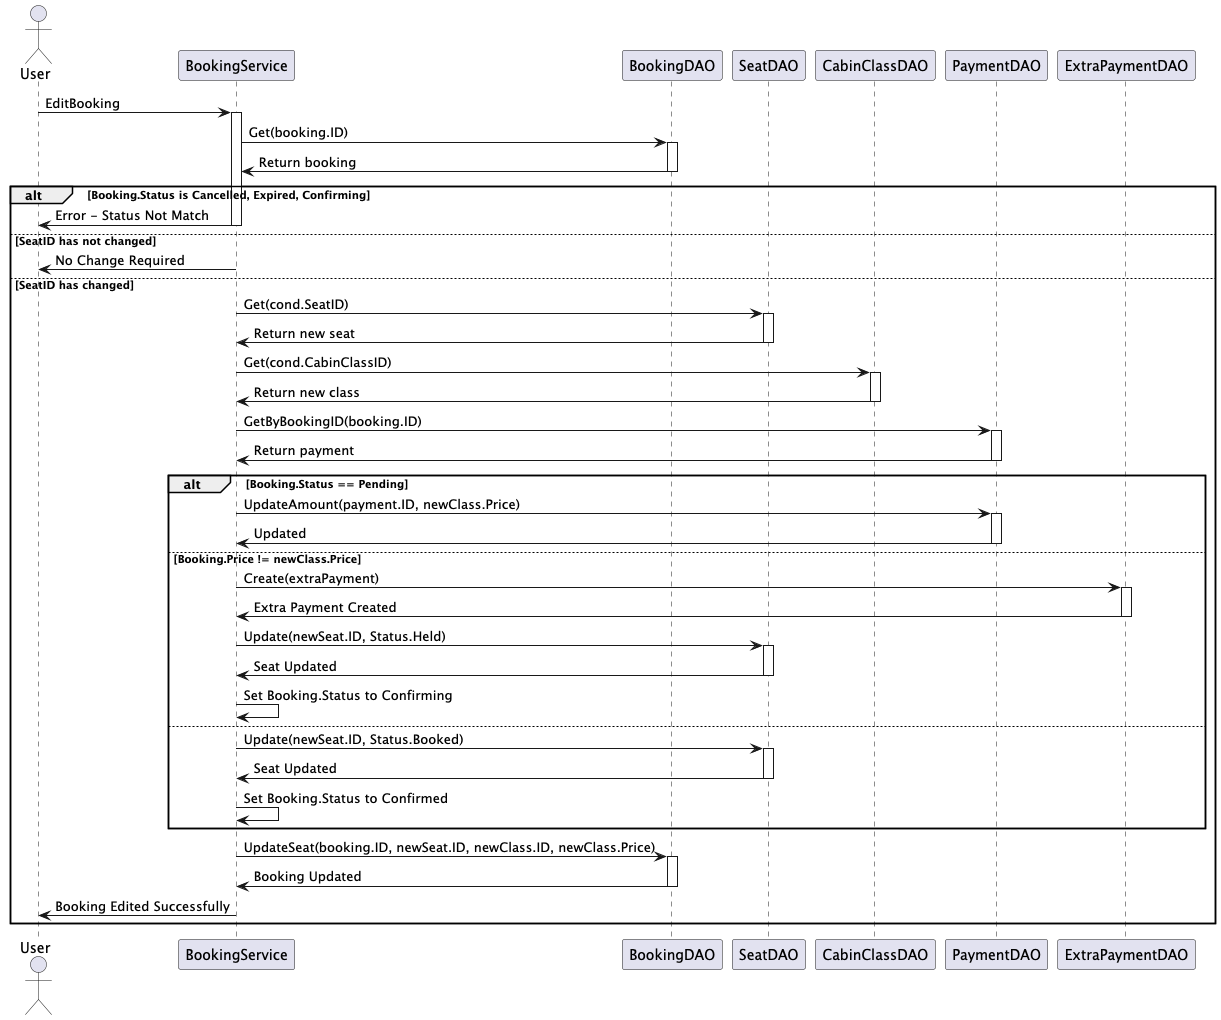

The diagram above was rendered by PlantUML. Its source (embedded in the PNG):
@startuml
actor User
User -> BookingService: EditBooking
activate BookingService

BookingService -> BookingDAO: Get(booking.ID)
activate BookingDAO
BookingDAO -> BookingService: Return booking
deactivate BookingDAO

alt Booking.Status is Cancelled, Expired, Confirming
    BookingService -> User: Error - Status Not Match
    deactivate BookingService
else SeatID has not changed
    BookingService -> User: No Change Required
    deactivate BookingService
else SeatID has changed
    BookingService -> SeatDAO: Get(cond.SeatID)
    activate SeatDAO
    SeatDAO -> BookingService: Return new seat
    deactivate SeatDAO

    BookingService -> CabinClassDAO: Get(cond.CabinClassID)
    activate CabinClassDAO
    CabinClassDAO -> BookingService: Return new class
    deactivate CabinClassDAO

    BookingService -> PaymentDAO: GetByBookingID(booking.ID)
    activate PaymentDAO
    PaymentDAO -> BookingService: Return payment
    deactivate PaymentDAO

    alt Booking.Status == Pending
        BookingService -> PaymentDAO: UpdateAmount(payment.ID, newClass.Price)
        activate PaymentDAO
        PaymentDAO -> BookingService: Updated
        deactivate PaymentDAO
    else Booking.Price != newClass.Price
        BookingService -> ExtraPaymentDAO: Create(extraPayment)
        activate ExtraPaymentDAO
        ExtraPaymentDAO -> BookingService: Extra Payment Created
        deactivate ExtraPaymentDAO

        BookingService -> SeatDAO: Update(newSeat.ID, Status.Held)
        activate SeatDAO
        SeatDAO -> BookingService: Seat Updated
        deactivate SeatDAO
        BookingService -> BookingService: Set Booking.Status to Confirming
    else
        BookingService -> SeatDAO: Update(newSeat.ID, Status.Booked)
        activate SeatDAO
        SeatDAO -> BookingService: Seat Updated
        deactivate SeatDAO
        BookingService -> BookingService: Set Booking.Status to Confirmed
    end

    BookingService -> BookingDAO: UpdateSeat(booking.ID, newSeat.ID, newClass.ID, newClass.Price)
    activate BookingDAO
    BookingDAO -> BookingService: Booking Updated
    deactivate BookingDAO
    BookingService -> User: Booking Edited Successfully
end

deactivate BookingService
@enduml